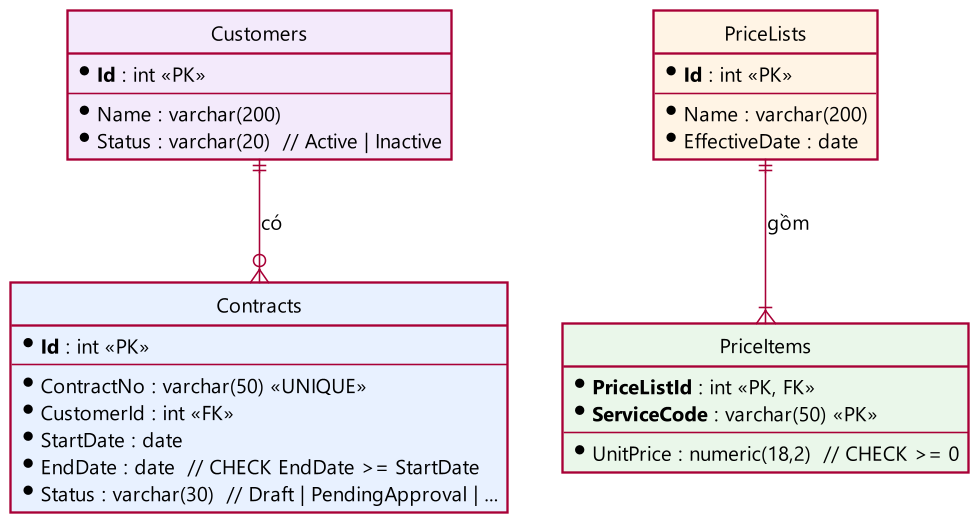

The diagram above was rendered by PlantUML. Its source (embedded in the PNG):
@startuml architecture_erd
skinparamlocked dpi 150
' Mô hình dữ liệu tuần 05 (bảng PostgreSQL do migration InitialCreate tạo)
!pragma layout smetana
skinparam defaultFontName "Segoe UI"
skinparam defaultFontSize 13
skinparam shadowing false
skinparam linetype ortho
hide circle
hide methods

entity "Customers" as Customers #F3EAFB {
  * **Id** : int <<PK>>
  --
  * Name : varchar(200)
  * Status : varchar(20)  // Active | Inactive
}

entity "Contracts" as Contracts #E8F1FF {
  * **Id** : int <<PK>>
  --
  * ContractNo : varchar(50) <<UNIQUE>>
  * CustomerId : int <<FK>>
  * StartDate : date
  * EndDate : date  // CHECK EndDate >= StartDate
  * Status : varchar(30)  // Draft | PendingApproval | ...
}

entity "PriceLists" as PriceLists #FFF4E5 {
  * **Id** : int <<PK>>
  --
  * Name : varchar(200)
  * EffectiveDate : date
}

entity "PriceItems" as PriceItems #EAF7EA {
  * **PriceListId** : int <<PK, FK>>
  * **ServiceCode** : varchar(50) <<PK>>
  --
  * UnitPrice : numeric(18,2)  // CHECK >= 0
}

Customers ||--o{ Contracts : có
PriceLists ||--|{ PriceItems : gồm
@enduml